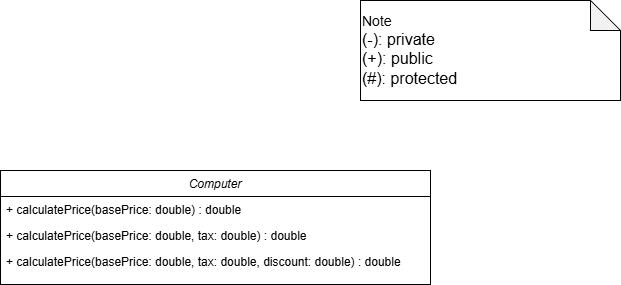

The diagram above was exported from draw.io. Its source (the exported page's mxGraphModel, read from the mxfile embedded in the PNG):
<mxGraphModel dx="1281" dy="562" grid="1" gridSize="10" guides="1" tooltips="1" connect="1" arrows="1" fold="1" page="1" pageScale="1" pageWidth="827" pageHeight="1169" math="0" shadow="0">
  <root>
    <mxCell id="WIyWlLk6GJQsqaUBKTNV-0" />
    <mxCell id="WIyWlLk6GJQsqaUBKTNV-1" parent="WIyWlLk6GJQsqaUBKTNV-0" />
    <mxCell id="4mN96O0nBukb3-e8tcI9-8" parent="WIyWlLk6GJQsqaUBKTNV-1" style="shape=note;whiteSpace=wrap;html=1;backgroundOutline=1;darkOpacity=0.05;align=left;" value="&lt;font style=&quot;font-size: 14px;&quot;&gt;Note&lt;/font&gt;&lt;div&gt;&lt;font size=&quot;3&quot;&gt;(-): private&lt;/font&gt;&lt;/div&gt;&lt;div&gt;&lt;font size=&quot;3&quot;&gt;(+): public&lt;/font&gt;&lt;/div&gt;&lt;div&gt;&lt;font size=&quot;3&quot;&gt;(#): protected&lt;/font&gt;&lt;/div&gt;" vertex="1">
      <mxGeometry height="100" width="260" x="490" y="40" as="geometry" />
    </mxCell>
    <mxCell id="4mN96O0nBukb3-e8tcI9-9" parent="WIyWlLk6GJQsqaUBKTNV-1" style="swimlane;fontStyle=2;align=center;verticalAlign=top;childLayout=stackLayout;horizontal=1;startSize=26;horizontalStack=0;resizeParent=1;resizeLast=0;collapsible=1;marginBottom=0;rounded=0;shadow=0;strokeWidth=1;" value="Computer" vertex="1">
      <mxGeometry height="114" width="430" x="130" y="210" as="geometry">
        <mxRectangle height="26" width="160" x="230" y="140" as="alternateBounds" />
      </mxGeometry>
    </mxCell>
    <mxCell id="4mN96O0nBukb3-e8tcI9-10" parent="4mN96O0nBukb3-e8tcI9-9" style="text;align=left;verticalAlign=top;spacingLeft=4;spacingRight=4;overflow=hidden;rotatable=0;points=[[0,0.5],[1,0.5]];portConstraint=eastwest;" value="+ calculatePrice(basePrice: double) : double" vertex="1">
      <mxGeometry height="26" width="430" y="26" as="geometry" />
    </mxCell>
    <mxCell id="HvyvFien25fESKIuXmb0-1" parent="4mN96O0nBukb3-e8tcI9-9" style="text;align=left;verticalAlign=top;spacingLeft=4;spacingRight=4;overflow=hidden;rotatable=0;points=[[0,0.5],[1,0.5]];portConstraint=eastwest;" value="+ calculatePrice(basePrice: double, tax: double) : double" vertex="1">
      <mxGeometry height="26" width="430" y="52" as="geometry" />
    </mxCell>
    <mxCell id="HvyvFien25fESKIuXmb0-2" parent="4mN96O0nBukb3-e8tcI9-9" style="text;align=left;verticalAlign=top;spacingLeft=4;spacingRight=4;overflow=hidden;rotatable=0;points=[[0,0.5],[1,0.5]];portConstraint=eastwest;" value="+ calculatePrice(basePrice: double, tax: double, discount: double) : double" vertex="1">
      <mxGeometry height="26" width="430" y="78" as="geometry" />
    </mxCell>
  </root>
</mxGraphModel>